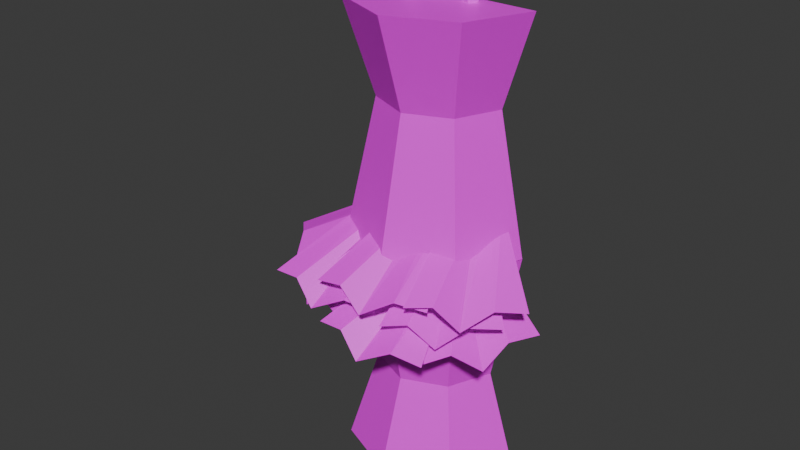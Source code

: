 # Source: planta_pared_low_poly.blend  (saved by Blender 4.1.24; exported with 4.5.12 LTS)
import bpy
from mathutils import Matrix  # noqa: F401  (used for matrix-valued properties, if any)

bpy.ops.wm.read_factory_settings(use_empty=True)
scene = bpy.context.scene
scene.name = 'Scene'

# ---- collections
col_collection = bpy.data.collections.new('Collection'); scene.collection.children.link(col_collection)

# ---- images (referenced by path relative to the original .blend; pixels are not part of the script)
import os
ASSET_DIR = os.environ.get("B2B_ASSET_DIR", "")  # directory of the original .blend (textures are referenced by path, not embedded)
HERE = os.path.dirname(os.path.abspath(__file__))  # packed textures are extracted next to this script under _unpacked/

def load_image(name, relpath, width, height, colorspace="sRGB"):
    """Load a texture the original file referenced (path relative to the .blend, or extracted next to this script)."""
    p = next((c for c in (os.path.join(HERE, relpath), os.path.join(ASSET_DIR, relpath)) if relpath and os.path.exists(c)), "")
    if p:
        img = bpy.data.images.load(p, check_existing=True)
        img.name = name
    else:  # same state as the original file: an image datablock whose file is absent (Cycles renders it pink)
        img = bpy.data.images.new(name, width, height)
        img.source = "FILE"
        img.filepath = "//" + (relpath or name)
    img.colorspace_settings.name = colorspace
    return img
img_planta_pared_texture_filter_png = load_image('planta_pared_texture_filter.png', 'planta_pared_texture_filter.png', 1024, 1024, 'sRGB')
img_enganche_filter_png = load_image('enganche_filter.png', 'enganche_filter.png', 1024, 1024, 'sRGB')
img_hojas_filter_png = load_image('hojas_filter.png', 'hojas_filter.png', 1024, 1024, 'sRGB')

# ---- materials (node trees are filled in below, after node groups)
mat_material_002 = bpy.data.materials.new('Material.002')
mat_material_002.use_transparent_shadow = False
mat_material_003 = bpy.data.materials.new('Material.003')
mat_material_003.use_transparent_shadow = False
mat_material_001 = bpy.data.materials.new('Material.001')
mat_material_001.use_transparent_shadow = False

# ---- material node trees
mat_material_002.use_nodes = True; mat_material_002.node_tree.nodes.clear()
_N = mat_material_002.node_tree.nodes; _L = mat_material_002.node_tree.links
n0 = _N.new('ShaderNodeBsdfPrincipled'); n0.name = 'Principled BSDF'; n0.location = (10, 300)
n1 = _N.new('ShaderNodeOutputMaterial'); n1.name = 'Material Output'; n1.location = (300, 300)
n2 = _N.new('ShaderNodeTexImage'); n2.name = 'Image Texture'; n2.location = (-280, 275)
n2.image = img_planta_pared_texture_filter_png
_L.new(n0.outputs[0], n1.inputs[0])
_L.new(n2.outputs[0], n0.inputs[0])
n1.is_active_output = True
mat_material_003.use_nodes = True; mat_material_003.node_tree.nodes.clear()
_N = mat_material_003.node_tree.nodes; _L = mat_material_003.node_tree.links
n0 = _N.new('ShaderNodeBsdfPrincipled'); n0.name = 'Principled BSDF'; n0.location = (10, 300)
n1 = _N.new('ShaderNodeOutputMaterial'); n1.name = 'Material Output'; n1.location = (300, 300)
n2 = _N.new('ShaderNodeTexImage'); n2.name = 'Image Texture'; n2.location = (-280, 275)
n2.image = img_enganche_filter_png
_L.new(n0.outputs[0], n1.inputs[0])
_L.new(n2.outputs[0], n0.inputs[0])
n1.is_active_output = True
mat_material_001.use_nodes = True; mat_material_001.node_tree.nodes.clear()
_N = mat_material_001.node_tree.nodes; _L = mat_material_001.node_tree.links
n0 = _N.new('ShaderNodeBsdfPrincipled'); n0.name = 'Principled BSDF'; n0.location = (10, 300)
n1 = _N.new('ShaderNodeOutputMaterial'); n1.name = 'Material Output'; n1.location = (300, 300)
n2 = _N.new('ShaderNodeTexImage'); n2.name = 'Image Texture'; n2.location = (-280, 275)
n2.image = img_hojas_filter_png
_L.new(n0.outputs[0], n1.inputs[0])
_L.new(n2.outputs[0], n0.inputs[0])
n1.is_active_output = True

# ---- world
world_world = bpy.data.worlds.new('World'); scene.world = world_world
world_world.use_nodes = True; world_world.node_tree.nodes.clear()
_N = world_world.node_tree.nodes; _L = world_world.node_tree.links
n0 = _N.new('ShaderNodeOutputWorld'); n0.name = 'World Output'; n0.location = (300, 300)
n1 = _N.new('ShaderNodeBackground'); n1.name = 'Background'; n1.location = (10, 300)
n1.inputs[0].default_value = (0.05088, 0.05088, 0.05088, 1.0)
_L.new(n1.outputs[0], n0.inputs[0])
n0.is_active_output = True
world_world.color = (0.05088, 0.05088, 0.05088)
world_world.use_sun_shadow = False
world_world.sun_shadow_jitter_overblur = 0.0

# ---- meshes
me_cylinder = bpy.data.meshes.new('Cylinder')
me_cylinder.from_pydata([(1.0, 0.0, 0.001099), (1.0, 0.0, 1.567), (0.7071, -0.7071, 0.001099), (0.7071, -0.7071, 1.567), (0.0, -1.0, 0.001099), (0.0, -1.0, 1.567), (-0.7071, -0.7071, 0.001099), (-0.7071, -0.7071, 1.567), (-1.0, 0.0, 0.001099), (-1.0, 0.0, 1.567), (0.6812, 0.0, 0.937), (0.4817, -0.4817, 0.937), (0.0, -0.6812, 0.937), (-0.4817, -0.4817, 0.937), (-0.6812, 0.0, 0.937), (1.0, 0.0, -0.001099), (1.0, 0.0, -1.567), (0.7071, -0.7071, -0.001099), (0.7071, -0.7071, -1.567), (0.0, -1.0, -0.001099), (0.0, -1.0, -1.567), (-0.7071, -0.7071, -0.001099), (-0.7071, -0.7071, -1.567), (-1.0, 0.0, -0.001099), (-1.0, 0.0, -1.567), (0.6812, 0.0, -0.937), (0.4817, -0.4817, -0.937), (0.0, -0.6812, -0.937), (-0.4817, -0.4817, -0.937), (-0.6812, 0.0, -0.937), (-0.7735, 0.0, 0.666), (-0.578, -0.578, 0.537), (0.0, -0.759, 0.7085), (0.5794, -0.5794, 0.5312), (0.7758, 0.0, 0.6592), (-0.826, 0.0, 0.512), (-0.6205, -0.6205, 0.3606), (0.0, -0.8231, 0.5204), (0.623, -0.623, 0.3504), (0.8351, 0.0, 0.4853)], [], [(10, 1, 3, 11), (11, 3, 5, 12), (12, 5, 7, 13), (13, 7, 9, 14), (6, 36, 35, 8), (4, 37, 36, 6), (2, 38, 37, 4), (0, 39, 38, 2), (1, 9, 7, 5, 3), (8, 0, 39, 34, 10, 14, 30, 35), (1, 9, 14, 10), (25, 26, 18, 16), (26, 27, 20, 18), (27, 28, 22, 20), (28, 29, 24, 22), (21, 23, 29, 28), (19, 21, 28, 27), (17, 19, 27, 26), (15, 17, 26, 25), (16, 18, 20, 22, 24), (23, 29, 25, 15), (16, 25, 29, 24), (33, 34, 10, 11), (31, 32, 12, 13), (32, 33, 11, 12), (30, 31, 13, 14), (38, 39, 34, 33), (36, 37, 32, 31), (37, 38, 33, 32), (35, 36, 31, 30)])
_uv = me_cylinder.uv_layers.new(name='UVMap')
_uv.uv.foreach_set('vector', [0.7861, 0.5361, 0.7618, 0.398, 0.9141, 0.398, 0.8898, 0.5361, 0.04486, 0.5234, 2.451e-08, 0.398, 0.1407, 0.398, 0.1407, 0.5234, 0.1407, 0.5234, 0.1407, 0.398, 0.2814, 0.398, 0.2366, 0.5234, 0.8465, 0.1381, 0.8222, -2.3e-08, 0.9745, -9.689e-09, 0.9502, 0.1381, 0.8222, 0.2904, 0.8316, 0.2319, 0.9613, 0.2073, 0.9745, 0.2904, 0.1407, 0.7096, 0.1407, 0.6063, 0.2642, 0.6381, 0.2814, 0.7096, -2.732e-09, 0.7096, 0.01674, 0.6401, 0.1407, 0.6063, 0.1407, 0.7096, 0.7618, 0.6884, 0.7744, 0.6096, 0.905, 0.6315, 0.9141, 0.6884, 0.5628, 0.7959, 0.5628, 0.398, 0.7035, 0.4563, 0.7618, 0.597, 0.7035, 0.7377, 0.3116, -1.946e-10, 0.3116, 0.398, 0.2153, 0.3652, 0.1807, 0.3534, 0.1254, 0.3345, 0.1254, 0.06344, 0.1793, 0.04507, 0.21, 0.03463, 1.74e-08, 0.398, 4.744e-08, -2.372e-08, 0.1254, 0.06344, 0.1254, 0.3345, 0.02428, 0.9044, 0.128, 0.9044, 0.1523, 1.0, 0.0, 1.0, 0.3263, 0.5842, 0.4221, 0.5842, 0.4221, 0.7096, 0.2814, 0.7096, 0.4221, 0.5842, 0.518, 0.5842, 0.5628, 0.7096, 0.4221, 0.7096, 0.7861, 0.8832, 0.8898, 0.8832, 0.9141, 0.9788, 0.7618, 0.9788, 0.7618, 0.6884, 0.9141, 0.6884, 0.8898, 0.8832, 0.7861, 0.8832, 0.4221, 0.398, 0.5628, 0.398, 0.518, 0.5842, 0.4221, 0.5842, 0.2814, 0.398, 0.4221, 0.398, 0.4221, 0.5842, 0.3263, 0.5842, 0.0, 0.7096, 0.1523, 0.7096, 0.128, 0.9044, 0.02428, 0.9044, 0.6232, 3.892e-10, 0.7639, 0.05828, 0.8222, 0.199, 0.7639, 0.3397, 0.6232, 0.398, 0.3116, -1.206e-08, 0.4978, 0.06344, 0.4978, 0.3345, 0.3116, 0.398, 0.6232, 0.398, 0.4978, 0.3345, 0.4978, 0.06344, 0.6232, 1.147e-08, 0.9004, 0.6021, 0.7789, 0.5813, 0.7861, 0.5361, 0.8898, 0.5361, 0.2557, 0.603, 0.1407, 0.5688, 0.1407, 0.5234, 0.2366, 0.5234, 0.1407, 0.5688, 0.02541, 0.6041, 0.04486, 0.5234, 0.1407, 0.5234, 0.9573, 0.1822, 0.8361, 0.2032, 0.8465, 0.1381, 0.9502, 0.1381, 0.905, 0.6315, 0.7744, 0.6096, 0.7789, 0.5813, 0.9004, 0.6021, 0.2642, 0.6381, 0.1407, 0.6063, 0.1407, 0.5688, 0.2557, 0.603, 0.1407, 0.6063, 0.01674, 0.6401, 0.02541, 0.6041, 0.1407, 0.5688, 0.9613, 0.2073, 0.8316, 0.2319, 0.8361, 0.2032, 0.9573, 0.1822])
me_cylinder.materials.append(mat_material_002)
me_cylinder.update()
me_torus = bpy.data.meshes.new('Torus')
me_torus.from_pydata([(1.25, 0.0, 0.0), (1.077, 0.0, 0.2378), (0.7977, 0.0, 0.1469), (0.7977, 0.0, -0.1469), (1.077, 0.0, -0.2378), (0.7794, 0.9773, 0.0), (0.6717, 0.8422, 0.2378), (0.4974, 0.6237, 0.1469), (0.4974, 0.6237, -0.1469), (0.6717, 0.8422, -0.2378), (-0.2782, 1.219, 0.0), (-0.2397, 1.05, 0.2378), (-0.1775, 0.7777, 0.1469), (-0.1775, 0.7777, -0.1469), (-0.2397, 1.05, -0.2378), (-1.126, 0.5424, 0.0), (-0.9706, 0.4674, 0.2378), (-0.7187, 0.3461, 0.1469), (-0.7187, 0.3461, -0.1469), (-0.9706, 0.4674, -0.2378), (-1.266, -0.4106, 9.95e-09), (-1.11, -0.3356, 0.2378), (-0.8586, -0.2143, 0.1469), (-0.8586, -0.2143, -0.1469), (-1.11, -0.3356, -0.2378), (0.9521, -0.9037, 5.56e-09), (0.8444, -0.7686, 0.2378), (0.6701, -0.5501, 0.1469), (0.6701, -0.5501, -0.1469), (0.8444, -0.7686, -0.2378)], [], [(0, 5, 6, 1), (1, 6, 7, 2), (2, 7, 8, 3), (3, 8, 9, 4), (4, 9, 5, 0), (5, 10, 11, 6), (6, 11, 12, 7), (7, 12, 13, 8), (8, 13, 14, 9), (9, 14, 10, 5), (10, 15, 16, 11), (11, 16, 17, 12), (12, 17, 18, 13), (13, 18, 19, 14), (14, 19, 15, 10), (15, 20, 21, 16), (16, 21, 22, 17), (17, 22, 23, 18), (18, 23, 24, 19), (19, 24, 20, 15), (25, 0, 1, 26), (26, 1, 2, 27), (27, 2, 3, 28), (28, 3, 4, 29), (29, 4, 0, 25)])
_uv = me_torus.uv_layers.new(name='UVMap')
_uv.uv.foreach_set('vector', [0.8742, 0.1972, 0.819, 0.4803, 0.7486, 0.4463, 0.7962, 0.2023, 0.2104, -3.168e-08, 0.4033, 0.1538, 0.3336, 0.1865, 0.1907, 0.07259, 0.6109, 0.6815, 0.5801, 0.5228, 0.6448, 0.5338, 0.6756, 0.6925, 0.6756, 0.6925, 0.6448, 0.5338, 0.6953, 0.4768, 0.7369, 0.6911, 0.9518, 0.7304, 1.0, 0.9279, 0.9297, 0.9552, 0.8738, 0.7261, 0.4655, 1.082e-08, 0.5801, 0.1857, 0.5037, 0.2019, 0.4049, 0.04187, 0.4033, 0.1538, 0.4049, 0.4024, 0.3348, 0.3706, 0.3336, 0.1865, 0.07557, 0.7427, 0.07557, 0.5586, 0.1537, 0.5586, 0.1537, 0.7427, 0.7486, 0.06565, 0.656, 0.1058, 0.6003, 0.05423, 0.7253, 7.686e-10, 0.07557, 0.5785, 0.07557, 0.8271, -5.463e-10, 0.8471, 5.381e-09, 0.5586, 0.5801, 0.1857, 0.566, 0.4738, 0.4915, 0.4502, 0.5037, 0.2019, 0.4049, 0.4024, 0.2139, 0.5586, 0.1934, 0.4863, 0.3348, 0.3706, 0.7195, 0.0891, 0.7045, 0.2512, 0.6411, 0.2679, 0.656, 0.1058, 0.656, 0.1058, 0.6411, 0.2679, 0.5801, 0.2731, 0.6003, 0.05423, 0.7486, 0.9334, 0.7958, 0.734, 0.8738, 0.7295, 0.819, 0.9609, 0.566, 0.4738, 0.4612, 0.656, 0.4049, 0.6084, 0.4915, 0.4502, 0.2139, 0.5586, 5.348e-09, 0.5487, 0.04165, 0.4903, 0.1934, 0.4863, 0.7045, 0.2512, 0.7486, 0.3981, 0.6852, 0.4148, 0.6411, 0.2679, 0.6411, 0.2679, 0.6852, 0.4148, 0.6502, 0.4768, 0.5801, 0.2731, 0.7958, 0.734, 0.7486, 0.5224, 0.8144, 0.4803, 0.8738, 0.7295, 0.8146, -1.226e-08, 0.8742, 0.1972, 0.7962, 0.2023, 0.7486, 0.03277, -4.755e-09, 0.01624, 0.2104, -3.168e-08, 0.1907, 0.07259, 0.04239, 0.07407, 0.5801, 0.8282, 0.6109, 0.6815, 0.6756, 0.6925, 0.6448, 0.8392, 0.6448, 0.8392, 0.6756, 0.6925, 0.7369, 0.6911, 0.6858, 0.897, 1.0, 0.5224, 0.9518, 0.7304, 0.8738, 0.7261, 0.9341, 0.4803])
me_torus.materials.append(mat_material_003)
me_torus.update()
me_plane = bpy.data.meshes.new('Plane')
me_plane.from_pydata([(-1.148, -0.7075, 0.07263), (0.6975, -0.7178, -0.1385), (-0.3833, 1.0, 0.0), (0.3833, 1.0, 0.0), (-0.3258, -1.024, -0.114), (-7.351e-08, 1.0, 0.0), (0.1832, -0.7378, -0.02796), (0.1917, 1.0, 0.0), (-0.1917, 1.0, 0.0), (-0.718, -0.7183, 0.09722)], [], [(6, 1, 3, 7), (9, 4, 5, 8), (4, 6, 7, 5), (0, 9, 8, 2)])
_uv = me_plane.uv_layers.new(name='UVMap')
_uv.uv.foreach_set('vector', [0.8202, -0.01751, 0.9986, -0.01751, 0.9986, 0.6962, 0.8202, 0.6962, 0.4633, -0.01751, 0.6417, -0.01751, 0.6417, 0.6962, 0.4633, 0.6962, 0.6417, -0.01751, 0.8202, -0.01751, 0.8202, 0.6962, 0.6417, 0.6962, 0.2849, -0.01751, 0.4633, -0.01751, 0.4633, 0.6962, 0.2849, 0.6962])
me_plane.materials.append(mat_material_001)
me_plane.update()
me_plane_001 = bpy.data.meshes.new('Plane.001')
me_plane_001.from_pydata([(-1.148, -0.7075, 0.07263), (0.6975, -0.7178, -0.1385), (-0.3833, 1.0, 0.0), (0.3833, 1.0, 0.0), (-0.3258, -1.024, -0.114), (-7.351e-08, 1.0, 0.0), (0.1832, -0.7378, -0.02796), (0.1917, 1.0, 0.0), (-0.1917, 1.0, 0.0), (-0.718, -0.7183, 0.09722)], [], [(6, 1, 3, 7), (9, 4, 5, 8), (4, 6, 7, 5), (0, 9, 8, 2)])
_uv = me_plane_001.uv_layers.new(name='UVMap')
_uv.uv.foreach_set('vector', [0.8202, -0.01751, 0.9986, -0.01751, 0.9986, 0.6962, 0.8202, 0.6962, 0.4633, -0.01751, 0.6417, -0.01751, 0.6417, 0.6962, 0.4633, 0.6962, 0.6417, -0.01751, 0.8202, -0.01751, 0.8202, 0.6962, 0.6417, 0.6962, 0.2849, -0.01751, 0.4633, -0.01751, 0.4633, 0.6962, 0.2849, 0.6962])
me_plane_001.materials.append(mat_material_001)
me_plane_001.update()
me_plane_002 = bpy.data.meshes.new('Plane.002')
me_plane_002.from_pydata([(-1.148, -0.7075, 0.07263), (0.6975, -0.7178, -0.1385), (-0.3833, 1.0, 0.0), (0.3833, 1.0, 0.0), (-0.3258, -1.024, -0.114), (-7.351e-08, 1.0, 0.0), (0.1832, -0.7378, -0.02796), (0.1917, 1.0, 0.0), (-0.1917, 1.0, 0.0), (-0.718, -0.7183, 0.09722)], [], [(6, 1, 3, 7), (9, 4, 5, 8), (4, 6, 7, 5), (0, 9, 8, 2)])
_uv = me_plane_002.uv_layers.new(name='UVMap')
_uv.uv.foreach_set('vector', [0.8202, -0.01751, 0.9986, -0.01751, 0.9986, 0.6962, 0.8202, 0.6962, 0.4633, -0.01751, 0.6417, -0.01751, 0.6417, 0.6962, 0.4633, 0.6962, 0.6417, -0.01751, 0.8202, -0.01751, 0.8202, 0.6962, 0.6417, 0.6962, 0.2849, -0.01751, 0.4633, -0.01751, 0.4633, 0.6962, 0.2849, 0.6962])
me_plane_002.materials.append(mat_material_001)
me_plane_002.update()
me_plane_003 = bpy.data.meshes.new('Plane.003')
me_plane_003.from_pydata([(-1.148, -0.7075, 0.07263), (0.6975, -0.7178, -0.1385), (-0.3833, 1.0, 0.0), (0.3833, 1.0, 0.0), (-0.3258, -1.024, -0.114), (-7.351e-08, 1.0, 0.0), (0.1832, -0.7378, -0.02796), (0.1917, 1.0, 0.0), (-0.1917, 1.0, 0.0), (-0.718, -0.7183, 0.09722)], [], [(6, 1, 3, 7), (9, 4, 5, 8), (4, 6, 7, 5), (0, 9, 8, 2)])
_uv = me_plane_003.uv_layers.new(name='UVMap')
_uv.uv.foreach_set('vector', [0.8202, -0.01751, 0.9986, -0.01751, 0.9986, 0.6962, 0.8202, 0.6962, 0.4633, -0.01751, 0.6417, -0.01751, 0.6417, 0.6962, 0.4633, 0.6962, 0.6417, -0.01751, 0.8202, -0.01751, 0.8202, 0.6962, 0.6417, 0.6962, 0.2849, -0.01751, 0.4633, -0.01751, 0.4633, 0.6962, 0.2849, 0.6962])
me_plane_003.materials.append(mat_material_001)
me_plane_003.update()
me_plane_004 = bpy.data.meshes.new('Plane.004')
me_plane_004.from_pydata([(-1.148, -0.7075, 0.07263), (0.6975, -0.7178, -0.1385), (-0.3833, 1.0, 0.0), (0.3833, 1.0, 0.0), (-0.3258, -1.024, -0.114), (-7.351e-08, 1.0, 0.0), (0.1832, -0.7378, -0.02796), (0.1917, 1.0, 0.0), (-0.1917, 1.0, 0.0), (-0.718, -0.7183, 0.09722)], [], [(6, 1, 3, 7), (9, 4, 5, 8), (4, 6, 7, 5), (0, 9, 8, 2)])
_uv = me_plane_004.uv_layers.new(name='UVMap')
_uv.uv.foreach_set('vector', [0.8202, -0.01751, 0.9986, -0.01751, 0.9986, 0.6962, 0.8202, 0.6962, 0.4633, -0.01751, 0.6417, -0.01751, 0.6417, 0.6962, 0.4633, 0.6962, 0.6417, -0.01751, 0.8202, -0.01751, 0.8202, 0.6962, 0.6417, 0.6962, 0.2849, -0.01751, 0.4633, -0.01751, 0.4633, 0.6962, 0.2849, 0.6962])
me_plane_004.materials.append(mat_material_001)
me_plane_004.update()
me_plane_005 = bpy.data.meshes.new('Plane.005')
me_plane_005.from_pydata([(-1.148, -0.7075, 0.07263), (0.6975, -0.7178, -0.1385), (-0.3833, 1.0, 0.0), (0.3833, 1.0, 0.0), (-0.3258, -1.024, -0.114), (-7.351e-08, 1.0, 0.0), (0.1832, -0.7378, -0.02796), (0.1917, 1.0, 0.0), (-0.1917, 1.0, 0.0), (-0.718, -0.7183, 0.09722)], [], [(6, 1, 3, 7), (9, 4, 5, 8), (4, 6, 7, 5), (0, 9, 8, 2)])
_uv = me_plane_005.uv_layers.new(name='UVMap')
_uv.uv.foreach_set('vector', [0.8202, -0.01751, 0.9986, -0.01751, 0.9986, 0.6962, 0.8202, 0.6962, 0.4633, -0.01751, 0.6417, -0.01751, 0.6417, 0.6962, 0.4633, 0.6962, 0.6417, -0.01751, 0.8202, -0.01751, 0.8202, 0.6962, 0.6417, 0.6962, 0.2849, -0.01751, 0.4633, -0.01751, 0.4633, 0.6962, 0.2849, 0.6962])
me_plane_005.materials.append(mat_material_001)
me_plane_005.update()
me_plane_006 = bpy.data.meshes.new('Plane.006')
me_plane_006.from_pydata([(-1.148, -0.7075, 0.07263), (0.6975, -0.7178, -0.1385), (-0.3833, 1.0, 0.0), (0.3833, 1.0, 0.0), (-0.3258, -1.024, -0.114), (-7.351e-08, 1.0, 0.0), (0.1832, -0.7378, -0.02796), (0.1917, 1.0, 0.0), (-0.1917, 1.0, 0.0), (-0.718, -0.7183, 0.09722)], [], [(6, 1, 3, 7), (9, 4, 5, 8), (4, 6, 7, 5), (0, 9, 8, 2)])
_uv = me_plane_006.uv_layers.new(name='UVMap')
_uv.uv.foreach_set('vector', [0.8202, -0.01751, 0.9986, -0.01751, 0.9986, 0.6962, 0.8202, 0.6962, 0.4633, -0.01751, 0.6417, -0.01751, 0.6417, 0.6962, 0.4633, 0.6962, 0.6417, -0.01751, 0.8202, -0.01751, 0.8202, 0.6962, 0.6417, 0.6962, 0.2849, -0.01751, 0.4633, -0.01751, 0.4633, 0.6962, 0.2849, 0.6962])
me_plane_006.materials.append(mat_material_001)
me_plane_006.update()
me_plane_007 = bpy.data.meshes.new('Plane.007')
me_plane_007.from_pydata([(-1.148, -0.7075, 0.07263), (0.6975, -0.7178, -0.1385), (-0.3833, 1.0, 0.0), (0.3833, 1.0, 0.0), (-0.3258, -1.024, -0.114), (-7.351e-08, 1.0, 0.0), (0.1832, -0.7378, -0.02796), (0.1917, 1.0, 0.0), (-0.1917, 1.0, 0.0), (-0.718, -0.7183, 0.09722)], [], [(6, 1, 3, 7), (9, 4, 5, 8), (4, 6, 7, 5), (0, 9, 8, 2)])
_uv = me_plane_007.uv_layers.new(name='UVMap')
_uv.uv.foreach_set('vector', [0.8202, -0.01751, 0.9986, -0.01751, 0.9986, 0.6962, 0.8202, 0.6962, 0.4633, -0.01751, 0.6417, -0.01751, 0.6417, 0.6962, 0.4633, 0.6962, 0.6417, -0.01751, 0.8202, -0.01751, 0.8202, 0.6962, 0.6417, 0.6962, 0.2849, -0.01751, 0.4633, -0.01751, 0.4633, 0.6962, 0.2849, 0.6962])
me_plane_007.materials.append(mat_material_001)
me_plane_007.update()

# ---- objects
ob_cylinder = bpy.data.objects.new('Cylinder', me_cylinder)
ob_torus = bpy.data.objects.new('Torus', me_torus)
ob_plane = bpy.data.objects.new('Plane', me_plane)
ob_plane_001 = bpy.data.objects.new('Plane.001', me_plane_001)
ob_plane_002 = bpy.data.objects.new('Plane.002', me_plane_002)
ob_plane_003 = bpy.data.objects.new('Plane.003', me_plane_003)
ob_plane_004 = bpy.data.objects.new('Plane.004', me_plane_004)
ob_plane_005 = bpy.data.objects.new('Plane.005', me_plane_005)
ob_plane_006 = bpy.data.objects.new('Plane.006', me_plane_006)
ob_plane_007 = bpy.data.objects.new('Plane.007', me_plane_007)

# ---- transforms, parenting, visibility, modifiers, constraints
ob_cylinder.location = (0.0, 0.0, 7.451e-09)
ob_cylinder.scale = (1.54, 1.54, 2.472)
ob_torus.location = (0.0, -0.1556, 3.961)
ob_torus.rotation_euler = (1.571, -0.2195, 0.0)
ob_torus.scale = (0.5733, 0.5733, 0.5733)
ob_plane.location = (-0.4802, -1.479, -0.03108)
ob_plane.rotation_euler = (0.5994, -0.005669, 0.04998)
ob_plane_001.location = (0.3345, -1.407, 0.2043)
ob_plane_001.rotation_euler = (0.5959, -0.06995, 0.1444)
ob_plane_002.location = (1.025, -0.9379, -0.2091)
ob_plane_002.rotation_euler = (0.5504, -0.1169, 0.5615)
ob_plane_003.location = (1.348, -0.836, 0.1765)
ob_plane_003.rotation_euler = (0.5993, -0.001162, 0.7037)
ob_plane_004.location = (-1.114, -1.035, 0.04658)
ob_plane_004.rotation_euler = (0.5115, -0.09255, -0.7438)
ob_plane_005.location = (-0.8555, -1.228, -0.3749)
ob_plane_005.rotation_euler = (0.7109, -0.09624, -0.5342)
ob_plane_006.location = (0.4484, -1.506, -0.5914)
ob_plane_006.rotation_euler = (0.5994, -0.005669, 0.04998)
ob_plane_007.location = (1.219, -0.5992, -0.6508)
ob_plane_007.rotation_euler = (0.4946, -0.1977, 0.9323)

# ---- collection membership
col_collection.objects.link(ob_cylinder)
col_collection.objects.link(ob_torus)
col_collection.objects.link(ob_plane)
col_collection.objects.link(ob_plane_001)
col_collection.objects.link(ob_plane_002)
col_collection.objects.link(ob_plane_003)
col_collection.objects.link(ob_plane_004)
col_collection.objects.link(ob_plane_005)
col_collection.objects.link(ob_plane_006)
col_collection.objects.link(ob_plane_007)

# ---- scene / render settings (as saved in the file)
scene.frame_start = 1; scene.frame_end = 250; scene.frame_set(1)
scene.render.engine = 'BLENDER_EEVEE_NEXT'
scene.cycles.sampling_pattern = 'TABULATED_SOBOL'
scene.eevee.ray_tracing_options.trace_max_roughness = 0.0
bpy.context.view_layer.update()

# ---- added for rendering (the .blend has no active camera and no usable light): camera, sun
cam_auto = bpy.data.cameras.new('AutoCamera')
cam_auto.lens = 50.0
cam_auto.sensor_width = 36.0
cam_auto.clip_end = 1000.0
ob_auto_camera = bpy.data.objects.new('AutoCamera', cam_auto)
scene.collection.objects.link(ob_auto_camera)
ob_auto_camera.location = (9.61014, -12.595, 8.19075)
ob_auto_camera.rotation_euler = (1.09748, -7.21219e-08, 0.694738)
scene.camera = ob_auto_camera
light_auto_sun = bpy.data.lights.new('AutoSun', 'SUN')
light_auto_sun.energy = 3.0
light_auto_sun.angle = 0.0523599
ob_auto_sun = bpy.data.objects.new('AutoSun', light_auto_sun)
scene.collection.objects.link(ob_auto_sun)
ob_auto_sun.rotation_euler = (0.872665, 0.174533, 0.523599)
bpy.context.view_layer.update()

